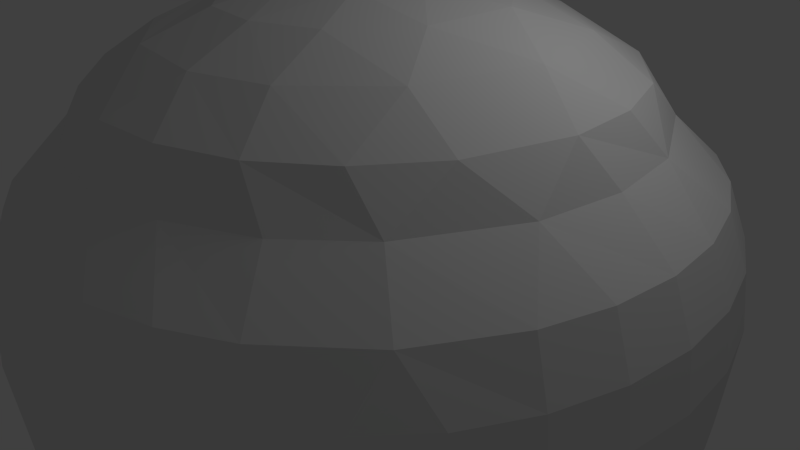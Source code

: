 # Source: slime.blend  (saved by Blender 2.63.0; exported with 4.5.12 LTS)
import bpy
from mathutils import Matrix  # noqa: F401  (used for matrix-valued properties, if any)

bpy.ops.wm.read_factory_settings(use_empty=True)
scene = bpy.context.scene
scene.name = 'Scene'

# ---- collections
col_collection_1 = bpy.data.collections.new('Collection 1'); scene.collection.children.link(col_collection_1)

# ---- world
world_world = bpy.data.worlds.new('World'); scene.world = world_world
world_world.color = (0.05088, 0.05088, 0.05088)
world_world.use_sun_shadow = False
world_world.sun_shadow_jitter_overblur = 0.0
world_world.cycles.sampling_method = 'MANUAL'
world_world.cycles.sample_map_resolution = 256

# ---- cameras
cam_camera = bpy.data.cameras.new('Camera')
cam_camera.clip_end = 100.0
cam_camera.lens = 35.0
cam_camera.sensor_width = 32.0
cam_camera.sensor_height = 18.0
cam_camera.ortho_scale = 7.314
cam_camera.dof.focus_distance = 0.0
cam_camera.dof.aperture_fstop = 128.0

# ---- lights
light_lamp = bpy.data.lights.new('Lamp', 'POINT')
light_lamp.transmission_factor = 0.0
light_lamp.cutoff_distance = 30.0
light_lamp.energy = 100.0
light_lamp.shadow_buffer_clip_start = 1.001
light_lamp.shadow_soft_size = 1.0
light_lamp.shadow_maximum_resolution = 0.006
light_lamp.use_absolute_resolution = True
light_lamp.cycles.use_multiple_importance_sampling = False

# ---- meshes
me_sphere = bpy.data.meshes.new('Sphere')
me_sphere.from_pydata([(-0.678, -0.2103, 0.7079), (-0.3719, 0.1071, 0.9259), (-0.548, 0.1041, 0.8347), (-0.7071, 0.0, 0.7071), (-0.7785, 0.07931, 0.5576), (-0.9239, 0.0, 0.3827), (-0.9808, 0.0, 0.1951), (-1.0, 0.0, 7.55e-08), (-0.9713, -0.009098, -0.3817), (0.1802, -0.9061, 0.3827), (-0.876, 0.09115, -0.5616), (-0.5637, 0.004059, -0.8268), (1.023e-07, -0.9808, 0.1951), (-0.3687, 0.1176, -0.9259), (-0.7071, -0.7071, 1.192e-07), (3.258e-07, 0.0, -1.0), (-0.4985, -0.6033, 0.5576), (0.9544, -0.1806, -0.3817), (0.9808, -1.49e-07, 0.1951), (-0.6806, 0.2018, 0.7079), (0.1395, -0.1481, -0.9823), (-0.9061, 0.1802, 0.3827), (-0.9619, 0.1913, 0.1951), (-0.9808, 0.1951, 1.192e-07), (0.9008, -0.3633, -0.3817), (-0.9544, 0.1806, -0.3817), (0.04082, -0.3815, 0.9242), (0.3687, -0.1176, -0.9259), (-0.5395, 0.1674, -0.8279), (-0.1913, -0.9619, 0.1951), (0.3827, -0.9239, 1.192e-07), (-0.8315, -0.5556, 1.192e-07), (-0.6839, -0.555, -0.5616), (1.619e-07, -1.0, 1.192e-07), (-0.2018, -0.01395, -0.9816), (0.4665, -0.3059, 0.8347), (-0.8536, 0.3536, 0.3827), (-0.9061, 0.3753, 0.1951), (-0.9239, 0.3827, 1.192e-07), (0.9619, -0.1913, 0.1951), (-0.9008, 0.3633, -0.3817), (0.197, 0.004579, 0.9809), (0.251, -0.8442, -0.5616), (0.3385, -0.6239, 0.7079), (0.4965, -0.2695, -0.8279), (0.8155, -0.5449, 0.1951), (-0.1917, 0.05266, 0.981), (-0.5416, -0.1605, -0.8279), (-0.3978, 0.3911, 0.8347), (-0.5515, 0.4469, 0.7079), (-0.6889, 0.3712, 0.5576), (-0.7682, 0.5133, 0.3827), (-0.8155, 0.5449, 0.1951), (-0.8315, 0.5556, 1.192e-07), (0.8536, -0.3536, 0.3827), (-0.8126, 0.532, -0.3817), (-0.7744, 0.4195, -0.5616), (-0.3536, -0.8536, 0.3827), (-0.4664, 0.3165, -0.8268), (-0.532, -0.8126, -0.3817), (-0.1067, 0.1699, -0.9812), (-0.471, -0.3098, -0.8268), (-0.218, 0.3178, 0.9248), (-0.7682, -0.5133, 0.3827), (0.8315, -0.5556, 1.192e-07), (-0.5516, 0.5516, 0.5556), (-0.6533, 0.6533, 0.3827), (-0.6935, 0.6935, 0.1951), (-0.7071, 0.7071, 1.192e-07), (-0.7496, -0.2247, 0.5576), (-0.6932, 0.6803, -0.3817), (-0.6205, 0.6205, -0.5604), (-0.05266, -0.1917, 0.981), (-0.3556, 0.439, -0.8279), (-0.1775, 0.3438, -0.9259), (-0.1728, -0.0983, 0.981), (-0.9808, -0.1951, 1.192e-07), (2.011e-07, -3.01e-07, 1.0), (2.111e-07, -0.7801, 0.5556), (0.218, -0.3178, 0.9248), (-0.3666, 0.6914, 0.5576), (-0.5133, 0.7682, 0.3827), (-0.5449, 0.8155, 0.1951), (-0.5556, 0.8315, 1.192e-07), (0.876, -0.09116, -0.5616), (-0.5472, 0.8025, -0.3817), (-0.4109, 0.779, -0.5616), (0.9713, 0.009098, -0.3817), (0.2102, -0.323, -0.9248), (0.7195, -0.5856, 0.3838), (-0.1431, -0.3578, 0.9248), (-0.08194, 0.1831, 0.9812), (-0.6533, -0.6533, 0.3827), (-0.1135, 0.5462, 0.8347), (-0.3385, 0.6239, 0.7079), (0.1328, -0.1526, 0.9816), (-0.2729, 0.8866, 0.3838), (-0.3753, 0.9061, 0.1951), (-0.3827, 0.9239, 1.192e-07), (0.4334, -0.6487, 0.5556), (-0.3801, 0.8938, -0.3817), (0.1951, -0.9808, 1.192e-07), (-0.5317, -0.1647, 0.8326), (-0.212, 0.5223, -0.8268), (0.6935, -0.6935, 0.1951), (-0.08716, -0.9236, 0.3838), (-0.9619, -0.1913, 0.1951), (0.1984, -0.9508, -0.3817), (0.7481, -0.2297, 0.5576), (-0.07396, 0.706, 0.7079), (-0.0741, 0.779, 0.5576), (0.7801, -1.201e-07, 0.5556), (-0.1913, 0.9619, 0.1951), (-0.1951, 0.9808, 1.192e-07), (1.0, -1.043e-07, 1.192e-07), (-0.1984, 0.9508, -0.3817), (-0.1712, 0.8607, -0.5604), (-0.4282, -0.3556, 0.8326), (-0.05179, 0.5625, -0.8279), (-0.5556, -0.8315, 1.192e-07), (0.7069, -0.06519, 0.7079), (-0.5449, -0.8155, 0.1951), (-0.3386, -0.1872, 0.9259), (0.5, -0.5, 0.7071), (0.8126, -0.532, -0.3817), (-0.6935, -0.6935, 0.1951), (3.407e-07, 0.9239, 0.3827), (4.749e-07, 0.9808, 0.1951), (3.407e-07, 1.0, 1.192e-07), (0.5556, -0.8315, 1.192e-07), (-0.009098, 0.9713, -0.3817), (0.09116, 0.876, -0.5616), (0.1379, -0.6935, 0.7071), (0.555, -0.6839, -0.5616), (0.1176, 0.3687, -0.9259), (-0.5133, -0.7682, 0.3827), (0.3578, -0.1431, 0.9248), (-0.004698, 0.3853, 0.9248), (0.2091, 0.5172, 0.8347), (0.2018, 0.6806, 0.7079), (0.2297, 0.7481, 0.5576), (0.1802, 0.9061, 0.3827), (0.1913, 0.9619, 0.1951), (0.1951, 0.9808, 1.192e-07), (0.5449, -0.8155, 0.1951), (0.1806, 0.9544, -0.3817), (0.9808, -0.1951, 1.192e-07), (-0.1674, -0.5395, -0.8279), (0.1674, 0.5395, -0.8279), (0.7744, -0.4195, -0.5616), (0.9239, -4.47e-08, 0.3827), (-0.9061, -0.3753, 0.1951), (0.2102, 0.323, 0.9248), (0.3801, -0.8938, -0.3817), (0.6033, -0.4985, 0.5576), (0.6281, -0.3307, 0.7079), (0.3957, -0.4015, -0.8268), (0.3753, 0.9061, 0.1951), (0.3827, 0.9239, 1.192e-07), (0.5472, -0.8025, -0.3817), (0.3633, 0.9008, -0.3817), (0.4195, 0.7744, -0.5616), (-0.1806, -0.9544, -0.3817), (0.7071, -0.7071, 1.192e-07), (0.9239, -0.3827, 1.192e-07), (0.0627, 0.1886, -0.981), (0.1237, 0.1601, 0.9816), (-0.9239, -0.3827, 1.192e-07), (-0.06519, -0.7069, 0.7079), (0.05776, -0.5536, 0.8326), (0.4334, 0.6487, 0.5556), (0.434, 0.8199, 0.3838), (0.5449, 0.8155, 0.1951), (0.5556, 0.8315, 1.192e-07), (-0.2091, -0.5172, 0.8347), (0.532, 0.8126, -0.3817), (0.3753, -0.9061, 0.1951), (-0.1951, -0.9808, 1.192e-07), (0.3165, 0.4664, -0.8268), (-0.5459, -0.4537, 0.7079), (-0.8938, -0.3801, -0.3817), (-0.8155, -0.5449, 0.1951), (-0.2297, -0.7481, 0.5576), (0.4612, 0.3139, 0.8347), (0.4469, 0.5515, 0.7079), (0.6066, 0.4944, 0.5576), (0.6533, 0.6533, 0.3827), (0.6935, 0.6935, 0.1951), (0.7071, 0.7071, 1.192e-07), (0.2247, -0.7496, 0.5576), (0.6803, 0.6932, -0.3817), (0.6839, 0.555, -0.5616), (-0.3307, -0.6281, 0.7079), (0.439, 0.3556, -0.8279), (-0.6803, -0.6932, -0.3817), (-0.08194, -0.1831, -0.9812), (-0.3827, -0.9239, 1.192e-07), (0.3687, 0.1176, 0.9259), (0.5618, -0.05895, -0.8279), (0.6239, 0.3385, 0.7079), (0.05179, -0.5625, -0.8279), (0.7682, 0.5133, 0.3827), (0.8155, 0.5449, 0.1951), (0.8315, 0.5556, 1.192e-07), (-0.1872, -0.3386, -0.9259), (0.8025, 0.5472, -0.3817), (-0.3611, -0.4344, -0.8279), (-0.3753, -0.9061, 0.1951), (0.3536, -0.8536, 0.3827), (0.3438, 0.1775, -0.9259), (-0.8442, -0.251, -0.5616), (0.1913, -0.9619, 0.1951), (-0.09116, -0.876, -0.5616), (0.6932, -0.6803, -0.3817), (0.2652, -0.4893, 0.8326), (0.7496, 0.2247, 0.5576), (0.8536, 0.3536, 0.3827), (0.9061, 0.3753, 0.1951), (0.9239, 0.3827, 1.192e-07), (0.5133, -0.7682, 0.3827), (0.8938, 0.3801, -0.3817), (0.8442, 0.251, -0.5616), (-0.4195, -0.7744, -0.5616), (0.5416, 0.1605, -0.8279), (-0.3578, -0.1431, -0.9248), (0.1874, 0.07153, -0.9812), (-0.8866, -0.2729, 0.3838), (0.009098, -0.9713, -0.3817), (0.5578, 0.004783, 0.8347), (0.6935, 0.1379, 0.7071), (0.9061, -0.3753, 0.1951), (0.9061, 0.1802, 0.3827), (0.9619, 0.1913, 0.1951), (0.9808, 0.1951, 1.192e-07), (0.2631, -0.4999, -0.8279), (0.9508, 0.1984, -0.3817), (0.9061, -0.1802, 0.3827), (-0.3633, -0.9008, -0.3817), (0.03439, -0.3821, -0.9242), (-0.6487, -0.4334, 0.5556), (-0.9508, -0.1984, -0.3817), (-0.8025, -0.5472, -0.3817)], [], [(45, 64, 164), (25, 10, 8), (63, 181, 125), (19, 4, 3), (10, 28, 11), (45, 164, 230), (4, 21, 5), (31, 194, 14), (122, 102, 117), (167, 180, 241), (21, 22, 6), (21, 6, 5), (226, 151, 181), (28, 13, 11), (22, 23, 7), (22, 7, 6), (0, 69, 239), (153, 133, 159), (102, 0, 179), (226, 181, 63), (23, 25, 8), (23, 8, 7), (54, 230, 39), (92, 125, 121), (212, 147, 200), (95, 79, 136), (2, 19, 3), (54, 39, 236), (214, 43, 123), (101, 107, 153), (37, 38, 23), (37, 23, 22), (31, 241, 194), (90, 174, 169), (34, 15, 195), (214, 123, 35), (38, 40, 25), (38, 25, 23), (119, 59, 237), (159, 133, 213), (210, 61, 32), (90, 169, 26), (30, 153, 159), (5, 106, 226), (40, 56, 10), (40, 10, 25), (19, 50, 4), (30, 159, 129), (101, 153, 30), (56, 28, 10), (50, 36, 21), (50, 21, 4), (1, 2, 102), (144, 129, 163), (36, 37, 22), (36, 22, 21), (56, 58, 28), (204, 195, 238), (50, 51, 36), (104, 163, 64), (239, 63, 92), (196, 237, 162), (51, 52, 37), (51, 37, 36), (208, 176, 144), (58, 13, 28), (52, 53, 38), (52, 38, 37), (151, 167, 31), (8, 10, 210), (13, 60, 34), (194, 32, 222), (53, 55, 40), (53, 40, 38), (1, 48, 2), (151, 31, 181), (72, 90, 26), (174, 168, 169), (48, 49, 19), (48, 19, 2), (77, 75, 72), (55, 56, 40), (104, 64, 45), (49, 50, 19), (164, 24, 17), (62, 48, 1), (78, 105, 9), (195, 15, 20), (4, 5, 226), (164, 17, 146), (70, 71, 56), (70, 56, 55), (49, 65, 50), (135, 207, 57), (71, 73, 58), (71, 58, 56), (65, 66, 51), (65, 51, 50), (121, 196, 207), (239, 92, 16), (66, 67, 52), (66, 52, 51), (73, 74, 13), (73, 13, 58), (67, 68, 53), (67, 53, 52), (91, 62, 1), (91, 1, 46), (3, 0, 2), (74, 60, 13), (68, 70, 55), (68, 55, 53), (81, 82, 67), (81, 67, 66), (144, 163, 104), (9, 211, 176), (82, 83, 68), (82, 68, 67), (57, 207, 29), (6, 7, 76), (99, 219, 89), (69, 226, 63), (83, 85, 70), (83, 70, 68), (174, 192, 168), (57, 29, 105), (213, 133, 149), (78, 9, 189), (48, 94, 49), (196, 162, 177), (85, 86, 71), (85, 71, 70), (94, 80, 65), (94, 65, 49), (9, 176, 208), (86, 73, 71), (80, 81, 66), (80, 66, 65), (46, 1, 122), (154, 89, 54), (133, 156, 44), (100, 86, 85), (35, 123, 155), (238, 195, 20), (86, 103, 73), (133, 44, 149), (80, 96, 81), (76, 240, 180), (189, 208, 219), (241, 32, 194), (96, 97, 82), (96, 82, 81), (133, 234, 156), (103, 74, 73), (97, 98, 83), (97, 83, 82), (1, 102, 122), (77, 46, 75), (222, 147, 212), (177, 227, 33), (98, 100, 85), (98, 85, 83), (62, 93, 48), (165, 15, 60), (26, 169, 214), (105, 211, 9), (29, 33, 12), (93, 94, 48), (10, 11, 47), (122, 174, 90), (113, 115, 100), (113, 100, 98), (3, 4, 69), (137, 93, 62), (33, 227, 107), (26, 214, 79), (93, 109, 94), (43, 154, 123), (115, 116, 86), (115, 86, 100), (109, 110, 80), (109, 80, 94), (116, 118, 103), (116, 103, 86), (108, 54, 236), (110, 96, 80), (16, 92, 135), (32, 206, 222), (96, 112, 97), (0, 239, 179), (29, 177, 33), (118, 74, 103), (112, 113, 98), (112, 98, 97), (91, 137, 62), (135, 121, 207), (14, 194, 59), (123, 154, 155), (126, 127, 112), (126, 112, 96), (118, 134, 74), (42, 200, 234), (127, 128, 113), (127, 113, 112), (226, 106, 151), (5, 6, 106), (134, 165, 60), (134, 60, 74), (128, 130, 115), (128, 115, 113), (106, 167, 151), (182, 105, 78), (64, 124, 24), (33, 107, 101), (79, 214, 35), (168, 78, 189), (130, 131, 116), (130, 116, 115), (89, 104, 45), (207, 177, 29), (64, 24, 164), (131, 118, 116), (110, 126, 96), (149, 44, 198), (155, 154, 108), (145, 131, 130), (139, 140, 110), (139, 110, 109), (131, 148, 118), (42, 234, 133), (140, 141, 126), (140, 126, 110), (177, 162, 227), (14, 59, 119), (141, 142, 127), (141, 127, 126), (8, 210, 240), (148, 134, 118), (142, 143, 128), (142, 128, 127), (182, 57, 105), (166, 137, 91), (163, 213, 124), (60, 15, 34), (143, 145, 130), (143, 130, 128), (137, 138, 93), (163, 124, 64), (169, 132, 43), (107, 42, 153), (138, 139, 109), (138, 109, 93), (102, 179, 117), (10, 47, 210), (158, 160, 145), (158, 145, 143), (230, 164, 146), (152, 138, 137), (168, 189, 132), (169, 43, 214), (43, 189, 99), (230, 146, 39), (160, 161, 131), (160, 131, 145), (189, 219, 99), (153, 42, 133), (32, 61, 206), (161, 148, 131), (140, 171, 141), (88, 20, 27), (7, 240, 76), (72, 26, 95), (171, 157, 142), (171, 142, 141), (234, 88, 156), (224, 195, 204), (157, 158, 143), (157, 143, 142), (166, 152, 137), (237, 222, 212), (75, 122, 90), (149, 198, 84), (171, 172, 157), (24, 149, 84), (76, 180, 167), (178, 134, 148), (172, 173, 158), (172, 158, 157), (125, 119, 121), (4, 226, 69), (180, 210, 32), (206, 204, 147), (173, 175, 160), (173, 160, 158), (95, 136, 41), (46, 122, 75), (132, 189, 43), (106, 76, 167), (138, 184, 139), (117, 179, 192), (238, 20, 88), (175, 161, 160), (184, 170, 140), (184, 140, 139), (161, 178, 148), (124, 149, 24), (24, 84, 17), (170, 171, 140), (190, 191, 161), (190, 161, 175), (184, 185, 170), (176, 30, 129), (191, 193, 178), (191, 178, 161), (185, 186, 171), (185, 171, 170), (179, 239, 16), (75, 90, 72), (186, 187, 172), (186, 172, 171), (193, 209, 134), (193, 134, 178), (187, 188, 173), (187, 173, 172), (194, 222, 59), (237, 212, 162), (209, 225, 165), (209, 165, 134), (188, 190, 175), (188, 175, 173), (152, 183, 138), (180, 32, 241), (12, 33, 101), (212, 200, 42), (176, 129, 144), (183, 184, 138), (166, 197, 152), (7, 8, 240), (69, 0, 3), (213, 149, 124), (203, 205, 190), (203, 190, 188), (136, 35, 228), (197, 183, 152), (169, 168, 132), (12, 101, 211), (183, 199, 184), (208, 144, 219), (89, 45, 230), (205, 191, 190), (156, 88, 27), (199, 185, 184), (200, 238, 88), (89, 230, 54), (185, 201, 186), (156, 27, 44), (92, 121, 135), (189, 9, 208), (201, 202, 187), (201, 187, 186), (16, 135, 57), (200, 88, 234), (202, 203, 188), (202, 188, 187), (215, 216, 201), (215, 201, 185), (77, 166, 91), (125, 14, 119), (216, 217, 202), (216, 202, 201), (219, 144, 104), (223, 209, 193), (217, 218, 203), (217, 203, 202), (2, 0, 102), (11, 224, 47), (117, 192, 174), (219, 104, 89), (218, 220, 205), (218, 205, 203), (222, 206, 147), (77, 91, 46), (105, 12, 211), (179, 16, 192), (162, 212, 227), (154, 54, 108), (220, 221, 191), (220, 191, 205), (199, 215, 185), (192, 182, 168), (221, 223, 193), (221, 193, 191), (227, 212, 42), (240, 210, 180), (228, 229, 199), (228, 199, 183), (192, 16, 182), (235, 221, 220), (13, 34, 224), (229, 215, 199), (95, 26, 79), (119, 237, 196), (215, 231, 216), (79, 35, 136), (181, 31, 14), (77, 72, 95), (231, 232, 217), (231, 217, 216), (11, 13, 224), (69, 63, 239), (232, 233, 218), (232, 218, 217), (224, 34, 195), (41, 197, 166), (6, 76, 106), (20, 15, 225), (233, 235, 220), (233, 220, 218), (197, 228, 183), (63, 125, 92), (198, 27, 209), (198, 209, 223), (18, 114, 233), (18, 233, 232), (207, 196, 177), (167, 241, 31), (77, 41, 166), (27, 225, 209), (114, 87, 235), (114, 235, 233), (77, 95, 41), (225, 15, 165), (147, 204, 238), (227, 42, 107), (228, 120, 229), (99, 89, 154), (87, 84, 221), (87, 221, 235), (120, 111, 215), (120, 215, 229), (84, 198, 223), (84, 223, 221), (111, 150, 231), (111, 231, 215), (61, 224, 204), (181, 14, 125), (150, 18, 232), (150, 232, 231), (211, 101, 30), (168, 182, 78), (108, 236, 150), (108, 150, 111), (59, 222, 237), (61, 204, 206), (236, 39, 18), (236, 18, 150), (16, 57, 182), (211, 30, 176), (39, 146, 114), (39, 114, 18), (41, 136, 197), (121, 119, 196), (27, 20, 225), (210, 47, 61), (146, 17, 87), (146, 87, 114), (43, 99, 154), (136, 228, 197), (105, 29, 12), (147, 238, 200), (129, 159, 213), (44, 27, 198), (47, 224, 61), (17, 84, 87), (120, 108, 111), (129, 213, 163), (122, 117, 174), (155, 108, 120), (35, 155, 120), (35, 120, 228)])
_uv = me_sphere.uv_layers.new(name='UVMap')
_uv.uv.foreach_set('vector', [0.7349, 0.4978, 0.7307, 0.4627, 0.7701, 0.4504, 0.2204, 0.1966, 0.1792, 0.1739, 0.2242, 0.156, 0.7728, 0.09059, 0.7456, 0.07199, 0.777, 0.04678, 0.7765, 0.26, 0.7507, 0.2222, 0.7854, 0.2169, 0.1792, 0.1739, 0.08856, 0.1938, 0.09319, 0.1585, 0.7349, 0.4978, 0.7701, 0.4504, 0.7736, 0.4857, 0.7507, 0.2222, 0.7019, 0.228, 0.711, 0.1899, 0.2795, 0.06307, 0.1934, 0.02508, 0.2651, 0.03674, 0.8871, 0.2065, 0.8413, 0.1974, 0.8723, 0.1626, 0.2896, 0.09532, 0.2176, 0.08143, 0.2075, 0.05036, 0.7019, 0.228, 0.6704, 0.2179, 0.68, 0.1774, 0.7019, 0.228, 0.68, 0.1774, 0.711, 0.1899, 0.736, 0.135, 0.7183, 0.103, 0.7456, 0.07199, 0.08856, 0.1938, 0.04996, 0.1869, 0.09319, 0.1585, 0.3244, 0.2224, 0.2919, 0.2143, 0.296, 0.1724, 0.3244, 0.2224, 0.296, 0.1724, 0.3284, 0.1813, 0.8047, 0.1747, 0.7763, 0.1605, 0.8078, 0.1217, 0.6191, 0.2203, 0.6527, 0.2707, 0.6179, 0.2612, 0.8413, 0.1974, 0.8047, 0.1747, 0.8443, 0.1303, 0.736, 0.135, 0.7456, 0.07199, 0.7728, 0.09059, 0.2919, 0.2143, 0.2204, 0.1966, 0.2242, 0.156, 0.2919, 0.2143, 0.2242, 0.156, 0.296, 0.1724, 0.7794, 0.5247, 0.7736, 0.4857, 0.8147, 0.4786, 0.8024, 0.06685, 0.777, 0.04678, 0.8113, 0.02833, 0.2691, 0.4072, 0.3111, 0.4818, 0.2727, 0.4723, 0.8158, 0.7271, 0.7809, 0.7049, 0.8217, 0.686, 0.8205, 0.2525, 0.7765, 0.26, 0.7854, 0.2169, 0.7794, 0.5247, 0.8147, 0.4786, 0.8182, 0.518, 0.7435, 0.6822, 0.7142, 0.6504, 0.7443, 0.6282, 0.5376, 0.1762, 0.6189, 0.1787, 0.6191, 0.2203, 0.3158, 0.2635, 0.2831, 0.2562, 0.2919, 0.2143, 0.3158, 0.2635, 0.2919, 0.2143, 0.3244, 0.2224, 0.2795, 0.06307, 0.2075, 0.05036, 0.1934, 0.02508, 0.9328, 0.1801, 0.9219, 0.1393, 0.9709, 0.1439, 0.3284, 0.5968, 0.2948, 0.5957, 0.3098, 0.5575, 0.7435, 0.6822, 0.7443, 0.6282, 0.7873, 0.655, 0.2831, 0.2562, 0.2121, 0.2374, 0.2204, 0.1966, 0.2831, 0.2562, 0.2204, 0.1966, 0.2919, 0.2143, 0.5235, 0.02982, 0.6055, 0.03573, 0.6105, 0.06499, 0.6179, 0.2612, 0.6527, 0.2707, 0.6154, 0.2998, 0.1781, 0.1033, 0.08421, 0.0966, 0.1605, 0.04656, 0.9328, 0.1801, 0.9709, 0.1439, 0.9666, 0.1836, 0.5379, 0.2191, 0.6191, 0.2203, 0.6179, 0.2612, 0.711, 0.1899, 0.6961, 0.1386, 0.736, 0.135, 0.2121, 0.2374, 0.1636, 0.2474, 0.1792, 0.1739, 0.2121, 0.2374, 0.1792, 0.1739, 0.2204, 0.1966, 0.7765, 0.26, 0.7468, 0.2868, 0.7507, 0.2222, 0.5379, 0.2191, 0.6179, 0.2612, 0.5367, 0.2613, 0.5376, 0.1762, 0.6191, 0.2203, 0.5379, 0.2191, 0.1636, 0.2474, 0.08856, 0.1938, 0.1792, 0.1739, 0.7468, 0.2868, 0.6995, 0.2664, 0.7019, 0.228, 0.7468, 0.2868, 0.7019, 0.228, 0.7507, 0.2222, 0.8615, 0.266, 0.8205, 0.2525, 0.8413, 0.1974, 0.4939, 0.2603, 0.5367, 0.2613, 0.5342, 0.3012, 0.6995, 0.2664, 0.6678, 0.2586, 0.6704, 0.2179, 0.6995, 0.2664, 0.6704, 0.2179, 0.7019, 0.228, 0.1636, 0.2474, 0.07828, 0.2285, 0.08856, 0.1938, 0.3239, 0.5258, 0.3098, 0.5575, 0.2851, 0.5118, 0.7468, 0.2868, 0.7037, 0.3034, 0.6995, 0.2664, 0.4914, 0.2994, 0.5342, 0.3012, 0.5304, 0.3372, 0.8078, 0.1217, 0.7728, 0.09059, 0.8024, 0.06685, 0.5288, 0.05965, 0.6105, 0.06499, 0.6146, 0.09947, 0.7037, 0.3034, 0.6722, 0.2979, 0.6678, 0.2586, 0.7037, 0.3034, 0.6678, 0.2586, 0.6995, 0.2664, 0.4525, 0.218, 0.4951, 0.2189, 0.4939, 0.2603, 0.07828, 0.2285, 0.04996, 0.1869, 0.08856, 0.1938, 0.303, 0.3032, 0.27, 0.2967, 0.2831, 0.2562, 0.303, 0.3032, 0.2831, 0.2562, 0.3158, 0.2635, 0.7183, 0.103, 0.6938, 0.09038, 0.7217, 0.05878, 0.2242, 0.156, 0.1792, 0.1739, 0.1781, 0.1033, 0.04996, 0.1869, 0.006664, 0.2072, 0.02013, 0.1643, 0.1934, 0.02508, 0.1605, 0.04656, 0.1291, 0.01216, 0.27, 0.2967, 0.1996, 0.2768, 0.2121, 0.2374, 0.27, 0.2967, 0.2121, 0.2374, 0.2831, 0.2562, 0.8615, 0.266, 0.8276, 0.3189, 0.8205, 0.2525, 0.7183, 0.103, 0.7217, 0.05878, 0.7456, 0.07199, 0.9438, 0.2217, 0.9328, 0.1801, 0.9666, 0.1836, 0.9219, 0.1393, 0.9456, 0.09989, 0.9709, 0.1439, 0.8276, 0.3189, 0.7826, 0.3167, 0.7765, 0.26, 0.8276, 0.3189, 0.7765, 0.26, 0.8205, 0.2525, 0.9422, 0.2648, 0.9164, 0.2355, 0.9438, 0.2217, 0.1996, 0.2768, 0.1636, 0.2474, 0.2121, 0.2374, 0.4914, 0.2994, 0.5304, 0.3372, 0.4877, 0.3347, 0.7826, 0.3167, 0.7468, 0.2868, 0.7765, 0.26, 0.7701, 0.4504, 0.7696, 0.3896, 0.8104, 0.3828, 0.8742, 0.3167, 0.8276, 0.3189, 0.8615, 0.266, 0.4085, 0.1494, 0.4495, 0.1215, 0.4523, 0.1784, 0.3098, 0.5575, 0.2948, 0.5957, 0.2702, 0.5606, 0.7507, 0.2222, 0.711, 0.1899, 0.736, 0.135, 0.7701, 0.4504, 0.8104, 0.3828, 0.8121, 0.4432, 0.1833, 0.3133, 0.1427, 0.2965, 0.1636, 0.2474, 0.1833, 0.3133, 0.1636, 0.2474, 0.1996, 0.2768, 0.7826, 0.3167, 0.7585, 0.3304, 0.7468, 0.2868, 0.4393, 0.04311, 0.4862, 0.0625, 0.4441, 0.07068, 0.1427, 0.2965, 0.06309, 0.2591, 0.07828, 0.2285, 0.1427, 0.2965, 0.07828, 0.2285, 0.1636, 0.2474, 0.7585, 0.3304, 0.7144, 0.3378, 0.7037, 0.3034, 0.7585, 0.3304, 0.7037, 0.3034, 0.7468, 0.2868, 0.481, 0.03324, 0.5288, 0.05965, 0.4862, 0.0625, 0.8078, 0.1217, 0.8024, 0.06685, 0.8458, 0.09354, 0.7144, 0.3378, 0.6836, 0.3344, 0.6722, 0.2979, 0.7144, 0.3378, 0.6722, 0.2979, 0.7037, 0.3034, 0.06309, 0.2591, 0.02398, 0.2429, 0.04996, 0.1869, 0.06309, 0.2591, 0.04996, 0.1869, 0.07828, 0.2285, 0.2863, 0.3398, 0.2531, 0.334, 0.27, 0.2967, 0.2863, 0.3398, 0.27, 0.2967, 0.303, 0.3032, 0.9134, 0.298, 0.8742, 0.3167, 0.8615, 0.266, 0.9134, 0.298, 0.8615, 0.266, 0.9029, 0.2659, 0.7854, 0.2169, 0.8047, 0.1747, 0.8205, 0.2525, 0.02398, 0.2429, 0.006664, 0.2072, 0.04996, 0.1869, 0.2531, 0.334, 0.1833, 0.3133, 0.1996, 0.2768, 0.2531, 0.334, 0.1996, 0.2768, 0.27, 0.2967, 0.623, 0.6547, 0.6477, 0.6198, 0.6642, 0.637, 0.623, 0.6547, 0.6642, 0.637, 0.6385, 0.6709, 0.4939, 0.2603, 0.5342, 0.3012, 0.4914, 0.2994, 0.4523, 0.1784, 0.4948, 0.1768, 0.4951, 0.2189, 0.2666, 0.3721, 0.2329, 0.3669, 0.2531, 0.334, 0.2666, 0.3721, 0.2531, 0.334, 0.2863, 0.3398, 0.4441, 0.07068, 0.4862, 0.0625, 0.4903, 0.0971, 0.3284, 0.1813, 0.296, 0.1724, 0.2952, 0.1322, 0.7089, 0.6115, 0.6825, 0.5708, 0.7263, 0.5428, 0.7763, 0.1605, 0.736, 0.135, 0.7728, 0.09059, 0.2329, 0.3669, 0.1639, 0.3454, 0.1833, 0.3133, 0.2329, 0.3669, 0.1833, 0.3133, 0.2531, 0.334, 0.9219, 0.1393, 0.8938, 0.104, 0.9456, 0.09989, 0.4441, 0.07068, 0.4903, 0.0971, 0.4495, 0.1215, 0.1041, 0.434, 0.1515, 0.4358, 0.1084, 0.4889, 0.4085, 0.1494, 0.4523, 0.1784, 0.4096, 0.1982, 0.8276, 0.3189, 0.8081, 0.3633, 0.7826, 0.3167, 0.5288, 0.05965, 0.6146, 0.09947, 0.533, 0.09493, 0.1639, 0.3454, 0.1148, 0.3391, 0.1427, 0.2965, 0.1639, 0.3454, 0.1427, 0.2965, 0.1833, 0.3133, 0.8081, 0.3633, 0.7818, 0.368, 0.7585, 0.3304, 0.8081, 0.3633, 0.7585, 0.3304, 0.7826, 0.3167, 0.4523, 0.1784, 0.4951, 0.2189, 0.4525, 0.218, 0.1148, 0.3391, 0.06309, 0.2591, 0.1427, 0.2965, 0.7818, 0.368, 0.7313, 0.368, 0.7144, 0.3378, 0.7818, 0.368, 0.7144, 0.3378, 0.7585, 0.3304, 0.9029, 0.2659, 0.8615, 0.266, 0.8871, 0.2065, 0.745, 0.5886, 0.7263, 0.5428, 0.7794, 0.5247, 0.1515, 0.4358, 0.209, 0.5003, 0.1892, 0.527, 0.1421, 0.3721, 0.1148, 0.3391, 0.1639, 0.3454, 0.7873, 0.655, 0.7443, 0.6282, 0.7837, 0.611, 0.2851, 0.5118, 0.3098, 0.5575, 0.2702, 0.5606, 0.1148, 0.3391, 0.0445, 0.283, 0.06309, 0.2591, 0.1515, 0.4358, 0.1892, 0.527, 0.1084, 0.4889, 0.5755, 0.6768, 0.5892, 0.6291, 0.623, 0.6547, 0.2952, 0.1322, 0.2232, 0.1171, 0.2176, 0.08143, 0.4096, 0.1982, 0.4525, 0.218, 0.4514, 0.257, 0.2075, 0.05036, 0.1605, 0.04656, 0.1934, 0.02508, 0.5892, 0.6291, 0.6245, 0.6015, 0.6477, 0.6198, 0.5892, 0.6291, 0.6477, 0.6198, 0.623, 0.6547, 0.1515, 0.4358, 0.2342, 0.4816, 0.209, 0.5003, 0.0445, 0.283, 0.02398, 0.2429, 0.06309, 0.2591, 0.6245, 0.6015, 0.6427, 0.5636, 0.6663, 0.5823, 0.6245, 0.6015, 0.6663, 0.5823, 0.6477, 0.6198, 0.8615, 0.266, 0.8413, 0.1974, 0.8871, 0.2065, 0.9422, 0.2648, 0.9029, 0.2659, 0.9164, 0.2355, 0.3256, 0.4361, 0.3111, 0.4818, 0.2691, 0.4072, 0.533, 0.09493, 0.6174, 0.1378, 0.536, 0.1343, 0.2104, 0.394, 0.1421, 0.3721, 0.1639, 0.3454, 0.2104, 0.394, 0.1639, 0.3454, 0.2329, 0.3669, 0.8742, 0.3167, 0.867, 0.3641, 0.8276, 0.3189, 0.2782, 0.6355, 0.2948, 0.5957, 0.3086, 0.6349, 0.7636, 0.7294, 0.7254, 0.711, 0.7435, 0.6822, 0.4495, 0.1215, 0.4948, 0.1768, 0.4523, 0.1784, 0.4903, 0.0971, 0.536, 0.1343, 0.4932, 0.1357, 0.867, 0.3641, 0.8081, 0.3633, 0.8276, 0.3189, 0.1792, 0.1739, 0.09319, 0.1585, 0.09162, 0.1248, 0.8871, 0.2065, 0.9219, 0.1393, 0.9328, 0.1801, 0.6132, 0.5443, 0.641, 0.4708, 0.6694, 0.4895, 0.6132, 0.5443, 0.6694, 0.4895, 0.6427, 0.5636, 0.7854, 0.2169, 0.7507, 0.2222, 0.7763, 0.1605, 0.907, 0.3405, 0.867, 0.3641, 0.8742, 0.3167, 0.536, 0.1343, 0.6174, 0.1378, 0.6189, 0.1787, 0.7636, 0.7294, 0.7435, 0.6822, 0.7809, 0.7049, 0.4944, 0.7106, 0.5112, 0.678, 0.5526, 0.7052, 0.3742, 0.2304, 0.4054, 0.2939, 0.372, 0.2724, 0.1187, 0.3921, 0.08412, 0.367, 0.1148, 0.3391, 0.1187, 0.3921, 0.1148, 0.3391, 0.1421, 0.3721, 0.5112, 0.678, 0.5295, 0.6468, 0.5755, 0.6768, 0.5112, 0.678, 0.5755, 0.6768, 0.5526, 0.7052, 0.08412, 0.367, 0.0238, 0.2986, 0.0445, 0.283, 0.08412, 0.367, 0.0445, 0.283, 0.1148, 0.3391, 0.8063, 0.5693, 0.7794, 0.5247, 0.8182, 0.518, 0.5295, 0.6468, 0.5892, 0.6291, 0.5755, 0.6768, 0.8458, 0.09354, 0.8024, 0.06685, 0.8347, 0.04946, 0.1605, 0.04656, 0.07125, 0.07524, 0.1291, 0.01216, 0.5892, 0.6291, 0.5956, 0.5826, 0.6245, 0.6015, 0.8047, 0.1747, 0.8078, 0.1217, 0.8443, 0.1303, 0.4903, 0.0971, 0.533, 0.09493, 0.536, 0.1343, 0.0238, 0.2986, 0.02398, 0.2429, 0.0445, 0.283, 0.5956, 0.5826, 0.6132, 0.5443, 0.6427, 0.5636, 0.5956, 0.5826, 0.6427, 0.5636, 0.6245, 0.6015, 0.9134, 0.298, 0.907, 0.3405, 0.8742, 0.3167, 0.4393, 0.04311, 0.481, 0.03324, 0.4862, 0.0625, 0.5174, 0.006564, 0.5996, 0.01282, 0.6055, 0.03573, 0.7443, 0.6282, 0.745, 0.5886, 0.7837, 0.611, 0.5424, 0.602, 0.5621, 0.5639, 0.5956, 0.5826, 0.5424, 0.602, 0.5956, 0.5826, 0.5892, 0.6291, 0.273, 0.7195, 0.2586, 0.6737, 0.3113, 0.6743, 0.2079, 0.4071, 0.2727, 0.4723, 0.2342, 0.4816, 0.5621, 0.5639, 0.5791, 0.5253, 0.6132, 0.5443, 0.5621, 0.5639, 0.6132, 0.5443, 0.5956, 0.5826, 0.736, 0.135, 0.6961, 0.1386, 0.7183, 0.103, 0.711, 0.1899, 0.68, 0.1774, 0.6961, 0.1386, 0.2586, 0.6737, 0.2782, 0.6355, 0.3086, 0.6349, 0.2586, 0.6737, 0.3086, 0.6349, 0.3113, 0.6743, 0.5791, 0.5253, 0.608, 0.4523, 0.641, 0.4708, 0.5791, 0.5253, 0.641, 0.4708, 0.6132, 0.5443, 0.6961, 0.1386, 0.6938, 0.09038, 0.7183, 0.103, 0.4042, 0.1037, 0.4495, 0.1215, 0.4085, 0.1494, 0.5304, 0.3372, 0.6117, 0.3346, 0.6068, 0.3643, 0.536, 0.1343, 0.6189, 0.1787, 0.5376, 0.1762, 0.7809, 0.7049, 0.7435, 0.6822, 0.7873, 0.655, 0.3723, 0.1408, 0.4085, 0.1494, 0.4096, 0.1982, 0.608, 0.4523, 0.5952, 0.41, 0.642, 0.4355, 0.608, 0.4523, 0.642, 0.4355, 0.641, 0.4708, 0.4473, 0.3121, 0.4914, 0.2994, 0.4877, 0.3347, 0.4862, 0.0625, 0.533, 0.09493, 0.4903, 0.0971, 0.5304, 0.3372, 0.6068, 0.3643, 0.5254, 0.368, 0.2088, 0.7851, 0.273, 0.7195, 0.2553, 0.7872, 0.5295, 0.6468, 0.5424, 0.602, 0.5892, 0.6291, 0.1084, 0.4889, 0.1892, 0.527, 0.1743, 0.5715, 0.7837, 0.611, 0.745, 0.5886, 0.8063, 0.5693, 0.5716, 0.4346, 0.5952, 0.41, 0.608, 0.4523, 0.4582, 0.6524, 0.4708, 0.6187, 0.5295, 0.6468, 0.4582, 0.6524, 0.5295, 0.6468, 0.5112, 0.678, 0.2088, 0.7851, 0.2346, 0.71, 0.273, 0.7195, 0.2079, 0.4071, 0.2342, 0.4816, 0.1515, 0.4358, 0.4708, 0.6187, 0.5076, 0.5853, 0.5424, 0.602, 0.4708, 0.6187, 0.5424, 0.602, 0.5295, 0.6468, 0.533, 0.09493, 0.6146, 0.09947, 0.6174, 0.1378, 0.5174, 0.006564, 0.6055, 0.03573, 0.5235, 0.02982, 0.5076, 0.5853, 0.5252, 0.5462, 0.5621, 0.5639, 0.5076, 0.5853, 0.5621, 0.5639, 0.5424, 0.602, 0.2242, 0.156, 0.1781, 0.1033, 0.2232, 0.1171, 0.2346, 0.71, 0.2586, 0.6737, 0.273, 0.7195, 0.5252, 0.5462, 0.5414, 0.5072, 0.5791, 0.5253, 0.5252, 0.5462, 0.5791, 0.5253, 0.5621, 0.5639, 0.4042, 0.1037, 0.4441, 0.07068, 0.4495, 0.1215, 0.9511, 0.3027, 0.907, 0.3405, 0.9134, 0.298, 0.5342, 0.3012, 0.6154, 0.2998, 0.6117, 0.3346, 0.3086, 0.6349, 0.2948, 0.5957, 0.3284, 0.5968, 0.5414, 0.5072, 0.5716, 0.4346, 0.608, 0.4523, 0.5414, 0.5072, 0.608, 0.4523, 0.5791, 0.5253, 0.453, 0.7219, 0.4324, 0.6806, 0.4944, 0.7106, 0.5342, 0.3012, 0.6117, 0.3346, 0.5304, 0.3372, 0.3415, 0.1767, 0.3744, 0.184, 0.3742, 0.2304, 0.6189, 0.1787, 0.6546, 0.1966, 0.6191, 0.2203, 0.4324, 0.6806, 0.4582, 0.6524, 0.5112, 0.678, 0.4324, 0.6806, 0.5112, 0.678, 0.4944, 0.7106, 0.8413, 0.1974, 0.8443, 0.1303, 0.8723, 0.1626, 0.1792, 0.1739, 0.09162, 0.1248, 0.1781, 0.1033, 0.5019, 0.4908, 0.5332, 0.4186, 0.5716, 0.4346, 0.5019, 0.4908, 0.5716, 0.4346, 0.5414, 0.5072, 0.7736, 0.4857, 0.7701, 0.4504, 0.8121, 0.4432, 0.4079, 0.703, 0.4324, 0.6806, 0.453, 0.7219, 0.3723, 0.1408, 0.4096, 0.1982, 0.3744, 0.184, 0.3415, 0.1767, 0.3742, 0.2304, 0.3418, 0.2242, 0.3742, 0.2304, 0.4096, 0.1982, 0.409, 0.2484, 0.7736, 0.4857, 0.8121, 0.4432, 0.8147, 0.4786, 0.5332, 0.4186, 0.5257, 0.3813, 0.5952, 0.41, 0.5332, 0.4186, 0.5952, 0.41, 0.5716, 0.4346, 0.4096, 0.1982, 0.4514, 0.257, 0.409, 0.2484, 0.6191, 0.2203, 0.6546, 0.1966, 0.6527, 0.2707, 0.1605, 0.04656, 0.08421, 0.0966, 0.07125, 0.07524, 0.1522, 0.7563, 0.2346, 0.71, 0.2088, 0.7851, 0.4708, 0.6187, 0.4532, 0.5635, 0.5076, 0.5853, 0.2531, 0.5211, 0.2702, 0.5606, 0.2219, 0.5626, 0.296, 0.1724, 0.2232, 0.1171, 0.2952, 0.1322, 0.9438, 0.2217, 0.9666, 0.1836, 0.9737, 0.2383, 0.4532, 0.5635, 0.4864, 0.5301, 0.5252, 0.5462, 0.4532, 0.5635, 0.5252, 0.5462, 0.5076, 0.5853, 0.2342, 0.4816, 0.2531, 0.5211, 0.209, 0.5003, 0.05103, 0.1326, 0.006564, 0.1341, 0.03103, 0.09904, 0.4864, 0.5301, 0.5019, 0.4908, 0.5414, 0.5072, 0.4864, 0.5301, 0.5414, 0.5072, 0.5252, 0.5462, 0.9511, 0.3027, 0.9489, 0.3375, 0.907, 0.3405, 0.6105, 0.06499, 0.6443, 0.06161, 0.6517, 0.1232, 0.9164, 0.2355, 0.8871, 0.2065, 0.9328, 0.1801, 0.1084, 0.4889, 0.1743, 0.5715, 0.08519, 0.5584, 0.4532, 0.5635, 0.4471, 0.5162, 0.4864, 0.5301, 0.06223, 0.4988, 0.1084, 0.4889, 0.08519, 0.5584, 0.2952, 0.1322, 0.2176, 0.08143, 0.2896, 0.09532, 0.2092, 0.691, 0.2586, 0.6737, 0.2346, 0.71, 0.4471, 0.5162, 0.4618, 0.4767, 0.5019, 0.4908, 0.4471, 0.5162, 0.5019, 0.4908, 0.4864, 0.5301, 0.475, 0.01043, 0.5235, 0.02982, 0.481, 0.03324, 0.7507, 0.2222, 0.736, 0.135, 0.7763, 0.1605, 0.2176, 0.08143, 0.1781, 0.1033, 0.1605, 0.04656, 0.07125, 0.07524, 0.03103, 0.09904, 0.04777, 0.06173, 0.4618, 0.4767, 0.4943, 0.4048, 0.5332, 0.4186, 0.4618, 0.4767, 0.5332, 0.4186, 0.5019, 0.4908, 0.8158, 0.7271, 0.8217, 0.686, 0.8513, 0.7185, 0.9029, 0.2659, 0.8871, 0.2065, 0.9164, 0.2355, 0.3744, 0.184, 0.4096, 0.1982, 0.3742, 0.2304, 0.6961, 0.1386, 0.6712, 0.1267, 0.6938, 0.09038, 0.4324, 0.6806, 0.4016, 0.6324, 0.4582, 0.6524, 0.8723, 0.1626, 0.8443, 0.1303, 0.8938, 0.104, 0.2851, 0.5118, 0.2702, 0.5606, 0.2531, 0.5211, 0.4943, 0.4048, 0.5257, 0.3813, 0.5332, 0.4186, 0.4016, 0.6324, 0.4246, 0.6014, 0.4708, 0.6187, 0.4016, 0.6324, 0.4708, 0.6187, 0.4582, 0.6524, 0.1522, 0.7563, 0.2092, 0.691, 0.2346, 0.71, 0.08055, 0.4638, 0.1084, 0.4889, 0.06223, 0.4988, 0.06223, 0.4988, 0.08519, 0.5584, 0.04982, 0.5375, 0.4246, 0.6014, 0.4532, 0.5635, 0.4708, 0.6187, 0.0844, 0.7335, 0.1089, 0.7031, 0.1522, 0.7563, 0.0844, 0.7335, 0.1522, 0.7563, 0.1088, 0.7625, 0.4016, 0.6324, 0.3789, 0.5892, 0.4246, 0.6014, 0.4951, 0.2189, 0.5379, 0.2191, 0.5367, 0.2613, 0.1089, 0.7031, 0.1894, 0.6643, 0.2092, 0.691, 0.1089, 0.7031, 0.2092, 0.691, 0.1522, 0.7563, 0.3789, 0.5892, 0.3981, 0.5466, 0.4532, 0.5635, 0.3789, 0.5892, 0.4532, 0.5635, 0.4246, 0.6014, 0.8443, 0.1303, 0.8078, 0.1217, 0.8458, 0.09354, 0.9164, 0.2355, 0.9328, 0.1801, 0.9438, 0.2217, 0.3981, 0.5466, 0.4089, 0.5051, 0.4471, 0.5162, 0.3981, 0.5466, 0.4471, 0.5162, 0.4532, 0.5635, 0.1894, 0.6643, 0.2216, 0.6274, 0.2586, 0.6737, 0.1894, 0.6643, 0.2586, 0.6737, 0.2092, 0.691, 0.4089, 0.5051, 0.4229, 0.4654, 0.4618, 0.4767, 0.4089, 0.5051, 0.4618, 0.4767, 0.4471, 0.5162, 0.1934, 0.02508, 0.1291, 0.01216, 0.1758, 0.006564, 0.6105, 0.06499, 0.6517, 0.1232, 0.6146, 0.09947, 0.2216, 0.6274, 0.258, 0.6074, 0.2782, 0.6355, 0.2216, 0.6274, 0.2782, 0.6355, 0.2586, 0.6737, 0.4229, 0.4654, 0.4564, 0.3936, 0.4943, 0.4048, 0.4229, 0.4654, 0.4943, 0.4048, 0.4618, 0.4767, 0.9202, 0.7085, 0.9221, 0.6582, 0.9614, 0.6943, 0.2176, 0.08143, 0.1605, 0.04656, 0.2075, 0.05036, 0.4932, 0.1357, 0.536, 0.1343, 0.5376, 0.1762, 0.2691, 0.4072, 0.2727, 0.4723, 0.2079, 0.4071, 0.4951, 0.2189, 0.5367, 0.2613, 0.4939, 0.2603, 0.368, 0.6617, 0.4016, 0.6324, 0.4324, 0.6806, 0.8837, 0.7295, 0.8786, 0.6857, 0.9202, 0.7085, 0.296, 0.1724, 0.2242, 0.156, 0.2232, 0.1171, 0.7763, 0.1605, 0.8047, 0.1747, 0.7854, 0.2169, 0.1041, 0.434, 0.1084, 0.4889, 0.08055, 0.4638, 0.3866, 0.4573, 0.421, 0.3857, 0.4564, 0.3936, 0.3866, 0.4573, 0.4564, 0.3936, 0.4229, 0.4654, 0.8217, 0.686, 0.7873, 0.655, 0.8568, 0.6434, 0.8786, 0.6857, 0.9221, 0.6582, 0.9202, 0.7085, 0.3415, 0.1767, 0.3723, 0.1408, 0.3744, 0.184, 0.4932, 0.1357, 0.5376, 0.1762, 0.4948, 0.1768, 0.9221, 0.6582, 0.9292, 0.6142, 0.9721, 0.6398, 0.4525, 0.218, 0.4939, 0.2603, 0.4514, 0.257, 0.7263, 0.5428, 0.7349, 0.4978, 0.7736, 0.4857, 0.06509, 0.6991, 0.1089, 0.7031, 0.0844, 0.7335, 0.209, 0.5003, 0.2531, 0.5211, 0.2219, 0.5626, 0.3501, 0.6209, 0.3789, 0.5892, 0.4016, 0.6324, 0.2727, 0.4723, 0.2851, 0.5118, 0.2531, 0.5211, 0.7263, 0.5428, 0.7736, 0.4857, 0.7794, 0.5247, 0.3789, 0.5892, 0.3645, 0.5392, 0.3981, 0.5466, 0.209, 0.5003, 0.2219, 0.5626, 0.1892, 0.527, 0.8024, 0.06685, 0.8113, 0.02833, 0.8347, 0.04946, 0.4096, 0.1982, 0.4523, 0.1784, 0.4525, 0.218, 0.3645, 0.5392, 0.3733, 0.4972, 0.4089, 0.5051, 0.3645, 0.5392, 0.4089, 0.5051, 0.3981, 0.5466, 0.8458, 0.09354, 0.8347, 0.04946, 0.8685, 0.03911, 0.2727, 0.4723, 0.2531, 0.5211, 0.2342, 0.4816, 0.3733, 0.4972, 0.3866, 0.4573, 0.4229, 0.4654, 0.3733, 0.4972, 0.4229, 0.4654, 0.4089, 0.5051, 0.9052, 0.5709, 0.9333, 0.5274, 0.9664, 0.54, 0.9052, 0.5709, 0.9664, 0.54, 0.9611, 0.5919, 0.9422, 0.2648, 0.9511, 0.3027, 0.9134, 0.298, 0.475, 0.01043, 0.5174, 0.006564, 0.5235, 0.02982, 0.9333, 0.5274, 0.937, 0.4886, 0.9721, 0.502, 0.9333, 0.5274, 0.9721, 0.502, 0.9664, 0.54, 0.4514, 0.257, 0.4939, 0.2603, 0.4914, 0.2994, 0.1743, 0.6197, 0.2216, 0.6274, 0.1894, 0.6643, 0.3415, 0.4929, 0.3542, 0.4529, 0.3866, 0.4573, 0.3415, 0.4929, 0.3866, 0.4573, 0.3733, 0.4972, 0.8205, 0.2525, 0.8047, 0.1747, 0.8413, 0.1974, 0.09319, 0.1585, 0.05103, 0.1326, 0.09162, 0.1248, 0.8723, 0.1626, 0.8938, 0.104, 0.9219, 0.1393, 0.4514, 0.257, 0.4914, 0.2994, 0.4473, 0.3121, 0.3542, 0.4529, 0.3893, 0.3812, 0.421, 0.3857, 0.3542, 0.4529, 0.421, 0.3857, 0.3866, 0.4573, 0.1291, 0.01216, 0.07125, 0.07524, 0.04777, 0.06173, 0.9422, 0.2648, 0.9134, 0.298, 0.9029, 0.2659, 0.4495, 0.1215, 0.4932, 0.1357, 0.4948, 0.1768, 0.8443, 0.1303, 0.8458, 0.09354, 0.8938, 0.104, 0.6146, 0.09947, 0.6517, 0.1232, 0.6174, 0.1378, 0.745, 0.5886, 0.7794, 0.5247, 0.8063, 0.5693, 0.05158, 0.6609, 0.08535, 0.6336, 0.1089, 0.7031, 0.05158, 0.6609, 0.1089, 0.7031, 0.06509, 0.6991, 0.9292, 0.6142, 0.9052, 0.5709, 0.9611, 0.5919, 0.3664, 0.09073, 0.4042, 0.1037, 0.3723, 0.1408, 0.08535, 0.6336, 0.1743, 0.6197, 0.1894, 0.6643, 0.08535, 0.6336, 0.1894, 0.6643, 0.1089, 0.7031, 0.6174, 0.1378, 0.6517, 0.1232, 0.6546, 0.1966, 0.2232, 0.1171, 0.1781, 0.1033, 0.2176, 0.08143, 0.8568, 0.6434, 0.8869, 0.6035, 0.9292, 0.6142, 0.8568, 0.6434, 0.9292, 0.6142, 0.9221, 0.6582, 0.3664, 0.09073, 0.396, 0.05734, 0.4042, 0.1037, 0.04439, 0.6201, 0.08535, 0.6336, 0.05158, 0.6609, 0.04996, 0.1869, 0.02013, 0.1643, 0.05103, 0.1326, 0.8869, 0.6035, 0.9052, 0.5709, 0.9292, 0.6142, 0.9737, 0.2383, 0.9666, 0.1836, 0.9934, 0.205, 0.5235, 0.02982, 0.6105, 0.06499, 0.5288, 0.05965, 0.9052, 0.5709, 0.8966, 0.5194, 0.9333, 0.5274, 0.7809, 0.7049, 0.7873, 0.655, 0.8217, 0.686, 0.7456, 0.07199, 0.7217, 0.05878, 0.7537, 0.03308, 0.9422, 0.2648, 0.9438, 0.2217, 0.9737, 0.2383, 0.8966, 0.5194, 0.898, 0.4801, 0.937, 0.4886, 0.8966, 0.5194, 0.937, 0.4886, 0.9333, 0.5274, 0.09319, 0.1585, 0.04996, 0.1869, 0.05103, 0.1326, 0.7763, 0.1605, 0.7728, 0.09059, 0.8078, 0.1217, 0.898, 0.4801, 0.897, 0.4447, 0.9367, 0.4534, 0.898, 0.4801, 0.9367, 0.4534, 0.937, 0.4886, 0.05103, 0.1326, 0.02013, 0.1643, 0.006564, 0.1341, 0.8513, 0.7185, 0.8786, 0.6857, 0.8837, 0.7295, 0.3284, 0.1813, 0.2952, 0.1322, 0.3277, 0.1419, 0.2702, 0.5606, 0.2948, 0.5957, 0.258, 0.6074, 0.897, 0.4447, 0.8928, 0.3848, 0.9312, 0.3934, 0.897, 0.4447, 0.9312, 0.3934, 0.9367, 0.4534, 0.8786, 0.6857, 0.8568, 0.6434, 0.9221, 0.6582, 0.7728, 0.09059, 0.777, 0.04678, 0.8024, 0.06685, 0.1743, 0.5715, 0.2219, 0.5626, 0.2216, 0.6274, 0.1743, 0.5715, 0.2216, 0.6274, 0.1743, 0.6197, 0.8567, 0.4767, 0.8549, 0.4412, 0.897, 0.4447, 0.8567, 0.4767, 0.897, 0.4447, 0.898, 0.4801, 0.4862, 0.0625, 0.5288, 0.05965, 0.533, 0.09493, 0.2896, 0.09532, 0.2075, 0.05036, 0.2795, 0.06307, 0.9422, 0.2648, 0.9743, 0.2738, 0.9511, 0.3027, 0.2219, 0.5626, 0.258, 0.6074, 0.2216, 0.6274, 0.8549, 0.4412, 0.852, 0.3812, 0.8928, 0.3848, 0.8549, 0.4412, 0.8928, 0.3848, 0.897, 0.4447, 0.9422, 0.2648, 0.9737, 0.2383, 0.9743, 0.2738, 0.258, 0.6074, 0.2948, 0.5957, 0.2782, 0.6355, 0.3111, 0.4818, 0.3239, 0.5258, 0.2851, 0.5118, 0.6174, 0.1378, 0.6546, 0.1966, 0.6189, 0.1787, 0.8568, 0.6434, 0.843, 0.601, 0.8869, 0.6035, 0.7089, 0.6115, 0.7263, 0.5428, 0.745, 0.5886, 0.0438, 0.5785, 0.08519, 0.5584, 0.08535, 0.6336, 0.0438, 0.5785, 0.08535, 0.6336, 0.04439, 0.6201, 0.843, 0.601, 0.8569, 0.5654, 0.9052, 0.5709, 0.843, 0.601, 0.9052, 0.5709, 0.8869, 0.6035, 0.08519, 0.5584, 0.1743, 0.5715, 0.1743, 0.6197, 0.08519, 0.5584, 0.1743, 0.6197, 0.08535, 0.6336, 0.8569, 0.5654, 0.8578, 0.5162, 0.8966, 0.5194, 0.8569, 0.5654, 0.8966, 0.5194, 0.9052, 0.5709, 0.08421, 0.0966, 0.05103, 0.1326, 0.03103, 0.09904, 0.7456, 0.07199, 0.7537, 0.03308, 0.777, 0.04678, 0.8578, 0.5162, 0.8567, 0.4767, 0.898, 0.4801, 0.8578, 0.5162, 0.898, 0.4801, 0.8966, 0.5194, 0.4948, 0.1768, 0.5376, 0.1762, 0.5379, 0.2191, 0.3723, 0.1408, 0.4042, 0.1037, 0.4085, 0.1494, 0.8063, 0.5693, 0.8182, 0.518, 0.8578, 0.5162, 0.8063, 0.5693, 0.8578, 0.5162, 0.8569, 0.5654, 0.6055, 0.03573, 0.6443, 0.06161, 0.6105, 0.06499, 0.08421, 0.0966, 0.03103, 0.09904, 0.07125, 0.07524, 0.8182, 0.518, 0.8147, 0.4786, 0.8567, 0.4767, 0.8182, 0.518, 0.8567, 0.4767, 0.8578, 0.5162, 0.8458, 0.09354, 0.8685, 0.03911, 0.9027, 0.07587, 0.4948, 0.1768, 0.5379, 0.2191, 0.4951, 0.2189, 0.8147, 0.4786, 0.8121, 0.4432, 0.8549, 0.4412, 0.8147, 0.4786, 0.8549, 0.4412, 0.8567, 0.4767, 0.8513, 0.7185, 0.8217, 0.686, 0.8786, 0.6857, 0.481, 0.03324, 0.5235, 0.02982, 0.5288, 0.05965, 0.2219, 0.5626, 0.2702, 0.5606, 0.258, 0.6074, 0.1781, 0.1033, 0.09162, 0.1248, 0.08421, 0.0966, 0.8121, 0.4432, 0.8104, 0.3828, 0.852, 0.3812, 0.8121, 0.4432, 0.852, 0.3812, 0.8549, 0.4412, 0.3742, 0.2304, 0.409, 0.2484, 0.4054, 0.2939, 0.8217, 0.686, 0.8568, 0.6434, 0.8786, 0.6857, 0.4495, 0.1215, 0.4903, 0.0971, 0.4932, 0.1357, 0.3111, 0.4818, 0.2851, 0.5118, 0.2727, 0.4723, 0.5367, 0.2613, 0.6179, 0.2612, 0.6154, 0.2998, 0.1892, 0.527, 0.2219, 0.5626, 0.1743, 0.5715, 0.09162, 0.1248, 0.05103, 0.1326, 0.08421, 0.0966, 0.04982, 0.5375, 0.08519, 0.5584, 0.0438, 0.5785, 0.843, 0.601, 0.8063, 0.5693, 0.8569, 0.5654, 0.5367, 0.2613, 0.6154, 0.2998, 0.5342, 0.3012, 0.8871, 0.2065, 0.8723, 0.1626, 0.9219, 0.1393, 0.7837, 0.611, 0.8063, 0.5693, 0.843, 0.601, 0.7873, 0.655, 0.7837, 0.611, 0.843, 0.601, 0.7873, 0.655, 0.843, 0.601, 0.8568, 0.6434])
me_sphere.use_remesh_preserve_volume = False
me_sphere.use_remesh_preserve_attributes = False
me_sphere.use_mirror_vertex_groups = False
me_sphere.update()

# ---- objects
ob_sphere = bpy.data.objects.new('Sphere', me_sphere)
ob_lamp = bpy.data.objects.new('Lamp', light_lamp)
ob_camera = bpy.data.objects.new('Camera', cam_camera)

# ---- transforms, parenting, visibility, modifiers, constraints
ob_sphere.location = (0.0, 0.0, 0.0)
ob_sphere.scale = (4.5, 4.5, 3.6)
ob_sphere.lineart.crease_threshold = 0.0
ob_lamp.location = (4.076, 1.005, 5.904)
ob_lamp.rotation_euler = (0.6503, 0.05522, 1.866)
ob_lamp.lock_rotations_4d = False
ob_lamp.empty_display_type = 'ARROWS'
ob_lamp.color = (0.0, 0.0, 0.0, 0.0)
ob_lamp.lineart.crease_threshold = 0.0
ob_camera.location = (7.481, -6.508, 5.344)
ob_camera.rotation_euler = (1.109, 0.01082, 0.8149)
ob_camera.lock_rotations_4d = False
ob_camera.empty_display_type = 'ARROWS'
ob_camera.color = (0.0, 0.0, 0.0, 0.0)
ob_camera.display_type = 'WIRE'
ob_camera.lineart.crease_threshold = 0.0

# ---- collection membership
col_collection_1.objects.link(ob_sphere)
col_collection_1.objects.link(ob_lamp)
col_collection_1.objects.link(ob_camera)

# ---- scene / render settings (as saved in the file)
scene.camera = ob_camera
scene.frame_start = 1; scene.frame_end = 250; scene.frame_set(1)
scene.render.engine = 'BLENDER_EEVEE_NEXT'
scene.render.image_settings.color_mode = 'RGB'
scene.render.image_settings.compression = 90
scene.render.resolution_percentage = 50
scene.render.dither_intensity = 0.0
scene.render.bake_margin = 2
scene.render.bake_bias = 0.0
scene.cycles.use_denoising = False
scene.cycles.samples = 10
scene.cycles.sampling_pattern = 'TABULATED_SOBOL'
scene.cycles.light_sampling_threshold = 0.0
scene.cycles.use_adaptive_sampling = False
scene.cycles.use_light_tree = False
scene.cycles.blur_glossy = 0.0
scene.cycles.volume_bounces = 1
scene.cycles.pixel_filter_type = 'GAUSSIAN'
scene.cycles.sample_clamp_indirect = 0.0
scene.view_settings.view_transform = 'Standard'
bpy.context.view_layer.update()
